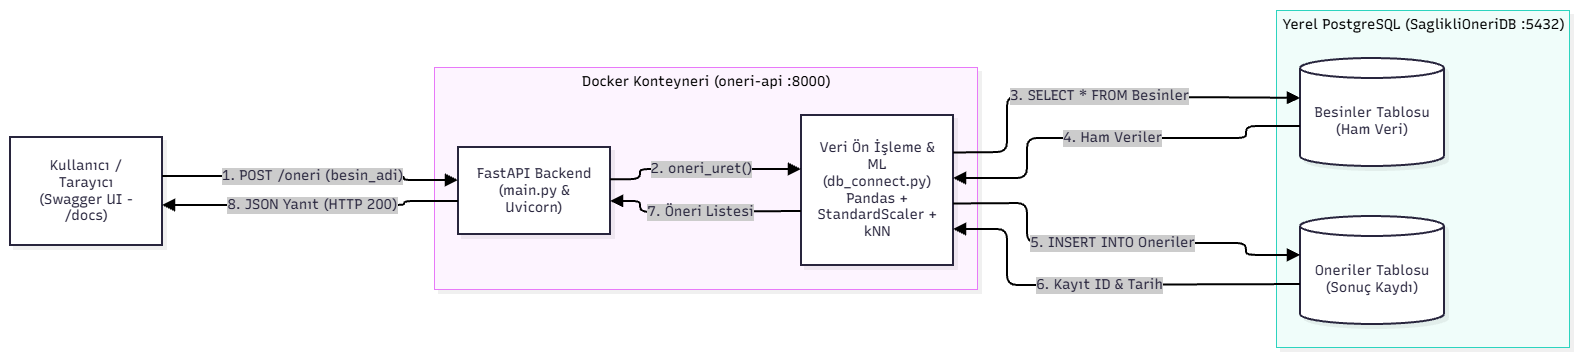

The diagram above was exported from draw.io. Its source (the exported page's mxGraphModel, read from the mxfile embedded in the PNG):
<mxGraphModel dx="1401" dy="624" grid="1" gridSize="10" guides="1" tooltips="1" connect="1" arrows="1" fold="1" page="1" pageScale="1" pageWidth="827" pageHeight="1169" math="0" shadow="0">
  <root>
    <mxCell id="0" />
    <mxCell id="1" parent="0" />
    <UserObject label="" mermaidData="{&#10;  &quot;data&quot;: &quot;flowchart LR\n    User[\&quot;Kullanıcı / Tarayıcı&lt;br/&gt;(Swagger UI - /docs)\&quot;]\n\n    subgraph Docker [\&quot;Docker Konteyneri (oneri-api :8000)\&quot;]\n        API[\&quot;FastAPI Backend&lt;br/&gt;(main.py &amp; Uvicorn)\&quot;]\n        ML[\&quot;Veri Ön İşleme &amp; ML&lt;br/&gt;(db_connect.py)&lt;br/&gt;Pandas + StandardScaler + kNN\&quot;]\n    end\n\n    subgraph PG [\&quot;Yerel PostgreSQL (SaglikliOneriDB :5432)\&quot;]\n        T1[(\&quot;Besinler Tablosu&lt;br/&gt;(Ham Veri)\&quot;)]\n        T2[(\&quot;Oneriler Tablosu&lt;br/&gt;(Sonuç Kaydı)\&quot;)]\n    end\n\n    User -- \&quot;1. POST /oneri (besin_adi)\&quot; --&gt; API\n    API -- \&quot;2. oneri_uret()\&quot; --&gt; ML\n    ML -- \&quot;3. SELECT * FROM Besinler\&quot; --&gt; T1\n    T1 -- \&quot;4. Ham Veriler\&quot; --&gt; ML\n    ML -- \&quot;5. INSERT INTO Oneriler\&quot; --&gt; T2\n    T2 -- \&quot;6. Kayıt ID &amp; Tarih\&quot; --&gt; ML\n    ML -- \&quot;7. Öneri Listesi\&quot; --&gt; API\n    API -- \&quot;8. JSON Yanıt (HTTP 200)\&quot; --&gt; User&quot;,&#10;  &quot;config&quot;: null,&#10;  &quot;version&quot;: &quot;12&quot;&#10;}" id="oG0y6HkVbkVeAqZ3TAlo-1">
      <mxCell connectable="0" parent="1" style="group;transparentBounds=1;editIcon=1;lockedGroup=0;groupPadding=10;" vertex="1">
        <mxGeometry as="geometry" />
      </mxCell>
    </UserObject>
    <UserObject label="Yerel PostgreSQL (SaglikliOneriDB :5432)" mermaidId="n:PG" mermaidBaseStyle="html=1;whiteSpace=nowrap;strokeWidth=1;verticalAlign=top;fillColor=#F0FDFA;strokeColor=#2DD4BF;fontColor=#000000;fontFamily=Recursive;fontSize=14;shadow=1;shadowColor=#000000;shadowOffsetX=4;shadowOffsetY=4;shadowBlur=0;shadowOpacity=6;" mermaidBaseValue="Yerel PostgreSQL (SaglikliOneriDB :5432)" id="oG0y6HkVbkVeAqZ3TAlo-2">
      <mxCell parent="oG0y6HkVbkVeAqZ3TAlo-1" style="html=1;whiteSpace=nowrap;strokeWidth=1;verticalAlign=top;fillColor=#F0FDFA;strokeColor=#2DD4BF;fontColor=#000000;fontFamily=Recursive;fontSize=14;shadow=1;shadowColor=#000000;shadowOffsetX=4;shadowOffsetY=4;shadowBlur=0;shadowOpacity=6;fontSource=https%3A%2F%2Ffonts.googleapis.com%2Fcss%3Ffamily%3DRecursive;" vertex="1">
        <mxGeometry height="337" width="293" x="1296" y="30" as="geometry" />
      </mxCell>
    </UserObject>
    <UserObject label="Besinler Tablosu&#10;(Ham Veri)" mermaidId="n:T1" mermaidBaseStyle="html=1;shape=cylinder3;boundedLbl=1;backgroundOutline=1;size=10;strokeWidth=2;whiteSpace=wrap;fillColor=#ffffff;strokeColor=#28253D;fontColor=#28253D;fontFamily=Recursive;fontSize=14;shadow=1;shadowColor=#000000;shadowOffsetX=4;shadowOffsetY=4;shadowBlur=0;shadowOpacity=6;" mermaidBaseValue="Besinler Tablosu&#10;(Ham Veri)" id="oG0y6HkVbkVeAqZ3TAlo-3">
      <mxCell parent="oG0y6HkVbkVeAqZ3TAlo-2" style="html=1;shape=cylinder3;boundedLbl=1;backgroundOutline=1;size=10;strokeWidth=2;whiteSpace=wrap;fillColor=#ffffff;strokeColor=#28253D;fontColor=#28253D;fontFamily=Recursive;fontSize=14;shadow=1;shadowColor=#000000;shadowOffsetX=4;shadowOffsetY=4;shadowBlur=0;shadowOpacity=6;fontSource=https%3A%2F%2Ffonts.googleapis.com%2Fcss%3Ffamily%3DRecursive;" vertex="1">
        <mxGeometry height="108" width="144" x="24" y="48" as="geometry" />
      </mxCell>
    </UserObject>
    <UserObject label="Oneriler Tablosu&#10;(Sonuç Kaydı)" mermaidId="n:T2" mermaidBaseStyle="html=1;shape=cylinder3;boundedLbl=1;backgroundOutline=1;size=10;strokeWidth=2;whiteSpace=wrap;fillColor=#ffffff;strokeColor=#28253D;fontColor=#28253D;fontFamily=Recursive;fontSize=14;shadow=1;shadowColor=#000000;shadowOffsetX=4;shadowOffsetY=4;shadowBlur=0;shadowOpacity=6;" mermaidBaseValue="Oneriler Tablosu&#10;(Sonuç Kaydı)" id="oG0y6HkVbkVeAqZ3TAlo-4">
      <mxCell parent="oG0y6HkVbkVeAqZ3TAlo-2" style="html=1;shape=cylinder3;boundedLbl=1;backgroundOutline=1;size=10;strokeWidth=2;whiteSpace=wrap;fillColor=#ffffff;strokeColor=#28253D;fontColor=#28253D;fontFamily=Recursive;fontSize=14;shadow=1;shadowColor=#000000;shadowOffsetX=4;shadowOffsetY=4;shadowBlur=0;shadowOpacity=6;fontSource=https%3A%2F%2Ffonts.googleapis.com%2Fcss%3Ffamily%3DRecursive;" vertex="1">
        <mxGeometry height="108" width="144" x="24" y="206" as="geometry" />
      </mxCell>
    </UserObject>
    <UserObject label="Docker Konteyneri (oneri-api :8000)" mermaidId="n:Docker" mermaidBaseStyle="html=1;whiteSpace=nowrap;strokeWidth=1;verticalAlign=top;fillColor=#FDF4FF;strokeColor=#E879F9;fontColor=#000000;fontFamily=Recursive;fontSize=14;shadow=1;shadowColor=#000000;shadowOffsetX=4;shadowOffsetY=4;shadowBlur=0;shadowOpacity=6;" mermaidBaseValue="Docker Konteyneri (oneri-api :8000)" id="oG0y6HkVbkVeAqZ3TAlo-5">
      <mxCell parent="oG0y6HkVbkVeAqZ3TAlo-1" style="html=1;whiteSpace=nowrap;strokeWidth=1;verticalAlign=top;fillColor=#FDF4FF;strokeColor=#E879F9;fontColor=#000000;fontFamily=Recursive;fontSize=14;shadow=1;shadowColor=#000000;shadowOffsetX=4;shadowOffsetY=4;shadowBlur=0;shadowOpacity=6;fontSource=https%3A%2F%2Ffonts.googleapis.com%2Fcss%3Ffamily%3DRecursive;" vertex="1">
        <mxGeometry height="222" width="543" x="454" y="87" as="geometry" />
      </mxCell>
    </UserObject>
    <UserObject label="FastAPI Backend&#10;(main.py &amp; Uvicorn)" mermaidId="n:API" mermaidBaseStyle="html=1;whiteSpace=wrap;strokeWidth=2;fillColor=#ffffff;strokeColor=#28253D;fontColor=#28253D;fontFamily=Recursive;fontSize=14;shadow=1;shadowColor=#000000;shadowOffsetX=4;shadowOffsetY=4;shadowBlur=0;shadowOpacity=6;" mermaidBaseValue="FastAPI Backend&#10;(main.py &amp; Uvicorn)" id="oG0y6HkVbkVeAqZ3TAlo-6">
      <mxCell parent="oG0y6HkVbkVeAqZ3TAlo-5" style="html=1;whiteSpace=wrap;strokeWidth=2;fillColor=#ffffff;strokeColor=#28253D;fontColor=#28253D;fontFamily=Recursive;fontSize=14;shadow=1;shadowColor=#000000;shadowOffsetX=4;shadowOffsetY=4;shadowBlur=0;shadowOpacity=6;labelWidth=120;fontSource=https%3A%2F%2Ffonts.googleapis.com%2Fcss%3Ffamily%3DRecursive;" vertex="1">
        <mxGeometry height="87" width="152" x="24" y="80" as="geometry" />
      </mxCell>
    </UserObject>
    <UserObject label="Veri Ön İşleme &amp; ML&#10;(db_connect.py)&#10;Pandas + StandardScaler + kNN" mermaidId="n:ML" mermaidBaseStyle="html=1;whiteSpace=wrap;strokeWidth=2;fillColor=#ffffff;strokeColor=#28253D;fontColor=#28253D;fontFamily=Recursive;fontSize=14;shadow=1;shadowColor=#000000;shadowOffsetX=4;shadowOffsetY=4;shadowBlur=0;shadowOpacity=6;" mermaidBaseValue="Veri Ön İşleme &amp; ML&#10;(db_connect.py)&#10;Pandas + StandardScaler + kNN" id="oG0y6HkVbkVeAqZ3TAlo-7">
      <mxCell parent="oG0y6HkVbkVeAqZ3TAlo-5" style="html=1;whiteSpace=wrap;strokeWidth=2;fillColor=#ffffff;strokeColor=#28253D;fontColor=#28253D;fontFamily=Recursive;fontSize=14;shadow=1;shadowColor=#000000;shadowOffsetX=4;shadowOffsetY=4;shadowBlur=0;shadowOpacity=6;labelWidth=120;fontSource=https%3A%2F%2Ffonts.googleapis.com%2Fcss%3Ffamily%3DRecursive;" vertex="1">
        <mxGeometry height="150" width="152" x="367" y="48" as="geometry" />
      </mxCell>
    </UserObject>
    <UserObject label="2. oneri_uret()" mermaidId="e:API-&gt;ML#0" mermaidBaseStyle="edgeStyle=orthogonalEdgeStyle;rounded=1;curved=0;startArrow=none;endArrow=block;endSize=8;jumpStyle=arc;jumpSize=12;strokeColor=#000000;html=1;fontSize=16;labelBackgroundColor=#cccccc;fontFamily=Recursive;fontColor=#28253D;exitX=1;exitY=0.37;entryX=0;entryY=0.36;strokeWidth=2;targetPerimeterSpacing=4;" mermaidBaseValue="2. oneri_uret()" id="oG0y6HkVbkVeAqZ3TAlo-8">
      <mxCell edge="1" parent="oG0y6HkVbkVeAqZ3TAlo-5" source="oG0y6HkVbkVeAqZ3TAlo-6" style="edgeStyle=orthogonalEdgeStyle;rounded=1;curved=0;startArrow=none;endArrow=block;endSize=8;jumpStyle=arc;jumpSize=12;strokeColor=#000000;html=1;fontSize=14;labelBackgroundColor=#cccccc;fontFamily=Recursive;fontColor=#28253D;exitX=1;exitY=0.37;entryX=0;entryY=0.36;strokeWidth=2;targetPerimeterSpacing=4;fontSource=https%3A%2F%2Ffonts.googleapis.com%2Fcss%3Ffamily%3DRecursive;" target="oG0y6HkVbkVeAqZ3TAlo-7">
        <mxGeometry relative="1" as="geometry">
          <Array as="points">
            <mxPoint x="206" y="112" />
            <mxPoint x="206" y="102" />
          </Array>
        </mxGeometry>
      </mxCell>
    </UserObject>
    <UserObject label="7. Öneri Listesi" mermaidId="e:ML-&gt;API#0" mermaidBaseStyle="edgeStyle=orthogonalEdgeStyle;rounded=1;curved=0;startArrow=none;endArrow=block;endSize=8;jumpStyle=arc;jumpSize=12;strokeColor=#000000;html=1;fontSize=16;labelBackgroundColor=#cccccc;fontFamily=Recursive;fontColor=#28253D;exitX=0;exitY=0.64;entryX=1;entryY=0.62;strokeWidth=2;targetPerimeterSpacing=4;" mermaidBaseValue="7. Öneri Listesi" id="oG0y6HkVbkVeAqZ3TAlo-9">
      <mxCell edge="1" parent="oG0y6HkVbkVeAqZ3TAlo-5" source="oG0y6HkVbkVeAqZ3TAlo-7" style="edgeStyle=orthogonalEdgeStyle;rounded=1;curved=0;startArrow=none;endArrow=block;endSize=8;jumpStyle=arc;jumpSize=12;strokeColor=#000000;html=1;fontSize=14;labelBackgroundColor=#cccccc;fontFamily=Recursive;fontColor=#28253D;exitX=0;exitY=0.64;entryX=1;entryY=0.62;strokeWidth=2;targetPerimeterSpacing=4;fontSource=https%3A%2F%2Ffonts.googleapis.com%2Fcss%3Ffamily%3DRecursive;" target="oG0y6HkVbkVeAqZ3TAlo-6">
        <mxGeometry relative="1" as="geometry">
          <Array as="points">
            <mxPoint x="206" y="145" />
            <mxPoint x="206" y="134" />
          </Array>
        </mxGeometry>
      </mxCell>
    </UserObject>
    <UserObject label="Kullanıcı / Tarayıcı&#10;(Swagger UI - /docs)" mermaidId="n:User" mermaidBaseStyle="html=1;whiteSpace=wrap;strokeWidth=2;fillColor=#ffffff;strokeColor=#28253D;fontColor=#28253D;fontFamily=Recursive;fontSize=14;shadow=1;shadowColor=#000000;shadowOffsetX=4;shadowOffsetY=4;shadowBlur=0;shadowOpacity=6;" mermaidBaseValue="Kullanıcı / Tarayıcı&#10;(Swagger UI - /docs)" id="oG0y6HkVbkVeAqZ3TAlo-10">
      <mxCell parent="oG0y6HkVbkVeAqZ3TAlo-1" style="html=1;whiteSpace=wrap;strokeWidth=2;fillColor=#ffffff;strokeColor=#28253D;fontColor=#28253D;fontFamily=Recursive;fontSize=14;shadow=1;shadowColor=#000000;shadowOffsetX=4;shadowOffsetY=4;shadowBlur=0;shadowOpacity=6;labelWidth=120;fontSource=https%3A%2F%2Ffonts.googleapis.com%2Fcss%3Ffamily%3DRecursive;" vertex="1">
        <mxGeometry height="108" width="152" x="30" y="157" as="geometry" />
      </mxCell>
    </UserObject>
    <UserObject label="1. POST /oneri (besin_adi)" mermaidId="e:User-&gt;API#0" mermaidBaseStyle="edgeStyle=orthogonalEdgeStyle;rounded=1;curved=0;startArrow=none;endArrow=block;endSize=8;jumpStyle=arc;jumpSize=12;strokeColor=#000000;html=1;fontSize=16;labelBackgroundColor=#cccccc;fontFamily=Recursive;fontColor=#28253D;exitX=1;exitY=0.36;entryX=0;entryY=0.38;strokeWidth=2;targetPerimeterSpacing=4;" mermaidBaseValue="1. POST /oneri (besin_adi)" id="oG0y6HkVbkVeAqZ3TAlo-11">
      <mxCell edge="1" parent="oG0y6HkVbkVeAqZ3TAlo-1" source="oG0y6HkVbkVeAqZ3TAlo-10" style="edgeStyle=orthogonalEdgeStyle;rounded=1;curved=0;startArrow=none;endArrow=block;endSize=8;jumpStyle=arc;jumpSize=12;strokeColor=#000000;html=1;fontSize=14;labelBackgroundColor=#cccccc;fontFamily=Recursive;fontColor=#28253D;exitX=1;exitY=0.36;entryX=0;entryY=0.38;strokeWidth=2;targetPerimeterSpacing=4;fontSource=https%3A%2F%2Ffonts.googleapis.com%2Fcss%3Ffamily%3DRecursive;" target="oG0y6HkVbkVeAqZ3TAlo-6">
        <mxGeometry relative="1" as="geometry">
          <Array as="points">
            <mxPoint x="424" y="196" />
            <mxPoint x="424" y="200" />
            <mxPoint x="444" y="200" />
          </Array>
        </mxGeometry>
      </mxCell>
    </UserObject>
    <UserObject label="3. SELECT * FROM Besinler" mermaidId="e:ML-&gt;T1#0" mermaidBaseStyle="edgeStyle=orthogonalEdgeStyle;rounded=1;curved=0;startArrow=none;endArrow=block;endSize=8;jumpStyle=arc;jumpSize=12;strokeColor=#000000;html=1;fontSize=16;labelBackgroundColor=#cccccc;fontFamily=Recursive;fontColor=#28253D;exitX=1;exitY=0.25;entryX=0;entryY=0.37;strokeWidth=2;targetPerimeterSpacing=4;" mermaidBaseValue="3. SELECT * FROM Besinler" id="oG0y6HkVbkVeAqZ3TAlo-12">
      <mxCell edge="1" parent="oG0y6HkVbkVeAqZ3TAlo-1" source="oG0y6HkVbkVeAqZ3TAlo-7" style="edgeStyle=orthogonalEdgeStyle;rounded=1;curved=0;startArrow=none;endArrow=block;endSize=8;jumpStyle=arc;jumpSize=12;strokeColor=#000000;html=1;fontSize=14;labelBackgroundColor=#cccccc;fontFamily=Recursive;fontColor=#28253D;exitX=1;exitY=0.25;entryX=0;entryY=0.37;strokeWidth=2;targetPerimeterSpacing=4;fontSource=https%3A%2F%2Ffonts.googleapis.com%2Fcss%3Ffamily%3DRecursive;" target="oG0y6HkVbkVeAqZ3TAlo-3">
        <mxGeometry relative="1" as="geometry">
          <Array as="points">
            <mxPoint x="1007" y="172" />
            <mxPoint x="1027" y="172" />
            <mxPoint x="1027" y="116" />
            <mxPoint x="1266" y="116" />
            <mxPoint x="1266" y="117" />
            <mxPoint x="1286" y="117" />
          </Array>
        </mxGeometry>
      </mxCell>
    </UserObject>
    <UserObject label="4. Ham Veriler" mermaidId="e:T1-&gt;ML#0" mermaidBaseStyle="edgeStyle=orthogonalEdgeStyle;rounded=1;curved=0;startArrow=none;endArrow=block;endSize=8;jumpStyle=arc;jumpSize=12;strokeColor=#000000;html=1;fontSize=16;labelBackgroundColor=#cccccc;fontFamily=Recursive;fontColor=#28253D;exitX=0;exitY=0.63;entryX=1;entryY=0.42;strokeWidth=2;targetPerimeterSpacing=4;" mermaidBaseValue="4. Ham Veriler" id="oG0y6HkVbkVeAqZ3TAlo-13">
      <mxCell edge="1" parent="oG0y6HkVbkVeAqZ3TAlo-1" source="oG0y6HkVbkVeAqZ3TAlo-3" style="edgeStyle=orthogonalEdgeStyle;rounded=1;curved=0;startArrow=none;endArrow=block;endSize=8;jumpStyle=arc;jumpSize=12;strokeColor=#000000;html=1;fontSize=14;labelBackgroundColor=#cccccc;fontFamily=Recursive;fontColor=#28253D;exitX=0;exitY=0.63;entryX=1;entryY=0.42;strokeWidth=2;targetPerimeterSpacing=4;fontSource=https%3A%2F%2Ffonts.googleapis.com%2Fcss%3Ffamily%3DRecursive;" target="oG0y6HkVbkVeAqZ3TAlo-7">
        <mxGeometry relative="1" as="geometry">
          <Array as="points">
            <mxPoint x="1286" y="146" />
            <mxPoint x="1266" y="146" />
            <mxPoint x="1266" y="158" />
            <mxPoint x="1047" y="158" />
            <mxPoint x="1047" y="198" />
            <mxPoint x="1007" y="198" />
          </Array>
        </mxGeometry>
      </mxCell>
    </UserObject>
    <UserObject label="5. INSERT INTO Oneriler" mermaidId="e:ML-&gt;T2#0" mermaidBaseStyle="edgeStyle=orthogonalEdgeStyle;rounded=1;curved=0;startArrow=none;endArrow=block;endSize=8;jumpStyle=arc;jumpSize=12;strokeColor=#000000;html=1;fontSize=16;labelBackgroundColor=#cccccc;fontFamily=Recursive;fontColor=#28253D;exitX=1;exitY=0.59;entryX=0;entryY=0.36;strokeWidth=2;targetPerimeterSpacing=4;" mermaidBaseValue="5. INSERT INTO Oneriler" id="oG0y6HkVbkVeAqZ3TAlo-14">
      <mxCell edge="1" parent="oG0y6HkVbkVeAqZ3TAlo-1" source="oG0y6HkVbkVeAqZ3TAlo-7" style="edgeStyle=orthogonalEdgeStyle;rounded=1;curved=0;startArrow=none;endArrow=block;endSize=8;jumpStyle=arc;jumpSize=12;strokeColor=#000000;html=1;fontSize=14;labelBackgroundColor=#cccccc;fontFamily=Recursive;fontColor=#28253D;exitX=1;exitY=0.59;entryX=0;entryY=0.36;strokeWidth=2;targetPerimeterSpacing=4;fontSource=https%3A%2F%2Ffonts.googleapis.com%2Fcss%3Ffamily%3DRecursive;" target="oG0y6HkVbkVeAqZ3TAlo-4">
        <mxGeometry relative="1" as="geometry">
          <Array as="points">
            <mxPoint x="1007" y="223" />
            <mxPoint x="1047" y="223" />
            <mxPoint x="1047" y="263" />
            <mxPoint x="1266" y="263" />
            <mxPoint x="1266" y="275" />
            <mxPoint x="1286" y="275" />
          </Array>
        </mxGeometry>
      </mxCell>
    </UserObject>
    <UserObject label="6. Kayıt ID &amp; Tarih" mermaidId="e:T2-&gt;ML#0" mermaidBaseStyle="edgeStyle=orthogonalEdgeStyle;rounded=1;curved=0;startArrow=none;endArrow=block;endSize=8;jumpStyle=arc;jumpSize=12;strokeColor=#000000;html=1;fontSize=16;labelBackgroundColor=#cccccc;fontFamily=Recursive;fontColor=#28253D;exitX=0;exitY=0.63;entryX=1;entryY=0.76;strokeWidth=2;targetPerimeterSpacing=4;" mermaidBaseValue="6. Kayıt ID &amp; Tarih" id="oG0y6HkVbkVeAqZ3TAlo-15">
      <mxCell edge="1" parent="oG0y6HkVbkVeAqZ3TAlo-1" source="oG0y6HkVbkVeAqZ3TAlo-4" style="edgeStyle=orthogonalEdgeStyle;rounded=1;curved=0;startArrow=none;endArrow=block;endSize=8;jumpStyle=arc;jumpSize=12;strokeColor=#000000;html=1;fontSize=14;labelBackgroundColor=#cccccc;fontFamily=Recursive;fontColor=#28253D;exitX=0;exitY=0.63;entryX=1;entryY=0.76;strokeWidth=2;targetPerimeterSpacing=4;fontSource=https%3A%2F%2Ffonts.googleapis.com%2Fcss%3Ffamily%3DRecursive;" target="oG0y6HkVbkVeAqZ3TAlo-7">
        <mxGeometry relative="1" as="geometry">
          <mxPoint as="offset" />
          <Array as="points">
            <mxPoint x="1286" y="304" />
            <mxPoint x="1266" y="304" />
            <mxPoint x="1266" y="305" />
            <mxPoint x="1027" y="305" />
            <mxPoint x="1027" y="249" />
            <mxPoint x="1007" y="249" />
          </Array>
        </mxGeometry>
      </mxCell>
    </UserObject>
    <UserObject label="8. JSON Yanıt (HTTP 200)" mermaidId="e:API-&gt;User#0" mermaidBaseStyle="edgeStyle=orthogonalEdgeStyle;rounded=1;curved=0;startArrow=none;endArrow=block;endSize=8;jumpStyle=arc;jumpSize=12;strokeColor=#000000;html=1;fontSize=16;labelBackgroundColor=#cccccc;fontFamily=Recursive;fontColor=#28253D;exitX=0;exitY=0.62;entryX=1;entryY=0.63;strokeWidth=2;targetPerimeterSpacing=4;" mermaidBaseValue="8. JSON Yanıt (HTTP 200)" id="oG0y6HkVbkVeAqZ3TAlo-16">
      <mxCell edge="1" parent="oG0y6HkVbkVeAqZ3TAlo-1" source="oG0y6HkVbkVeAqZ3TAlo-6" style="edgeStyle=orthogonalEdgeStyle;rounded=1;curved=0;startArrow=none;endArrow=block;endSize=8;jumpStyle=arc;jumpSize=12;strokeColor=#000000;html=1;fontSize=14;labelBackgroundColor=#cccccc;fontFamily=Recursive;fontColor=#28253D;exitX=0;exitY=0.62;entryX=1;entryY=0.63;strokeWidth=2;targetPerimeterSpacing=4;fontSource=https%3A%2F%2Ffonts.googleapis.com%2Fcss%3Ffamily%3DRecursive;" target="oG0y6HkVbkVeAqZ3TAlo-10">
        <mxGeometry relative="1" as="geometry">
          <Array as="points">
            <mxPoint x="444" y="221" />
            <mxPoint x="424" y="221" />
            <mxPoint x="424" y="225" />
          </Array>
        </mxGeometry>
      </mxCell>
    </UserObject>
  </root>
</mxGraphModel>